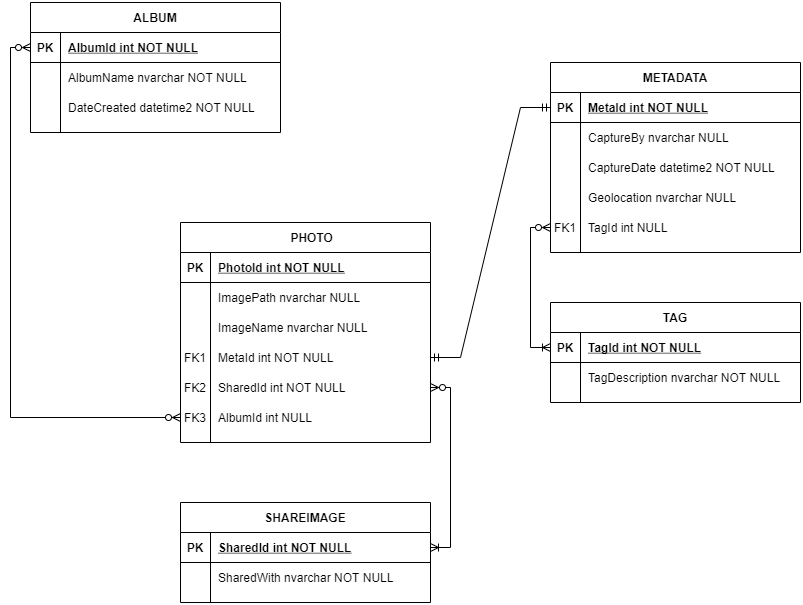

The diagram above was exported from draw.io. Its source (the exported page's mxGraphModel, read from the mxfile embedded in the PNG):
<mxGraphModel dx="1102" dy="808" grid="1" gridSize="10" guides="1" tooltips="1" connect="1" arrows="1" fold="1" page="1" pageScale="1" pageWidth="850" pageHeight="1100" math="0" shadow="0" extFonts="Permanent Marker^https://fonts.googleapis.com/css?family=Permanent+Marker">
  <root>
    <mxCell id="0" />
    <mxCell id="1" parent="0" />
    <mxCell id="C-vyLk0tnHw3VtMMgP7b-2" value="    PHOTO" style="shape=table;startSize=30;container=1;collapsible=1;childLayout=tableLayout;fixedRows=1;rowLines=0;fontStyle=1;align=center;resizeLast=1;" parent="1" vertex="1">
      <mxGeometry x="190" y="240" width="250" height="220" as="geometry" />
    </mxCell>
    <mxCell id="C-vyLk0tnHw3VtMMgP7b-3" value="" style="shape=partialRectangle;collapsible=0;dropTarget=0;pointerEvents=0;fillColor=none;points=[[0,0.5],[1,0.5]];portConstraint=eastwest;top=0;left=0;right=0;bottom=1;" parent="C-vyLk0tnHw3VtMMgP7b-2" vertex="1">
      <mxGeometry y="30" width="250" height="30" as="geometry" />
    </mxCell>
    <mxCell id="C-vyLk0tnHw3VtMMgP7b-4" value="PK" style="shape=partialRectangle;overflow=hidden;connectable=0;fillColor=none;top=0;left=0;bottom=0;right=0;fontStyle=1;" parent="C-vyLk0tnHw3VtMMgP7b-3" vertex="1">
      <mxGeometry width="30" height="30" as="geometry">
        <mxRectangle width="30" height="30" as="alternateBounds" />
      </mxGeometry>
    </mxCell>
    <mxCell id="C-vyLk0tnHw3VtMMgP7b-5" value="PhotoId int NOT NULL" style="shape=partialRectangle;overflow=hidden;connectable=0;fillColor=none;top=0;left=0;bottom=0;right=0;align=left;spacingLeft=6;fontStyle=5;" parent="C-vyLk0tnHw3VtMMgP7b-3" vertex="1">
      <mxGeometry x="30" width="220" height="30" as="geometry">
        <mxRectangle width="220" height="30" as="alternateBounds" />
      </mxGeometry>
    </mxCell>
    <mxCell id="C-vyLk0tnHw3VtMMgP7b-6" value="" style="shape=partialRectangle;collapsible=0;dropTarget=0;pointerEvents=0;fillColor=none;points=[[0,0.5],[1,0.5]];portConstraint=eastwest;top=0;left=0;right=0;bottom=0;" parent="C-vyLk0tnHw3VtMMgP7b-2" vertex="1">
      <mxGeometry y="60" width="250" height="30" as="geometry" />
    </mxCell>
    <mxCell id="C-vyLk0tnHw3VtMMgP7b-7" value="" style="shape=partialRectangle;overflow=hidden;connectable=0;fillColor=none;top=0;left=0;bottom=0;right=0;" parent="C-vyLk0tnHw3VtMMgP7b-6" vertex="1">
      <mxGeometry width="30" height="30" as="geometry">
        <mxRectangle width="30" height="30" as="alternateBounds" />
      </mxGeometry>
    </mxCell>
    <mxCell id="C-vyLk0tnHw3VtMMgP7b-8" value="ImagePath nvarchar NULL" style="shape=partialRectangle;overflow=hidden;connectable=0;fillColor=none;top=0;left=0;bottom=0;right=0;align=left;spacingLeft=6;" parent="C-vyLk0tnHw3VtMMgP7b-6" vertex="1">
      <mxGeometry x="30" width="220" height="30" as="geometry">
        <mxRectangle width="220" height="30" as="alternateBounds" />
      </mxGeometry>
    </mxCell>
    <mxCell id="C-vyLk0tnHw3VtMMgP7b-9" value="" style="shape=partialRectangle;collapsible=0;dropTarget=0;pointerEvents=0;fillColor=none;points=[[0,0.5],[1,0.5]];portConstraint=eastwest;top=0;left=0;right=0;bottom=0;" parent="C-vyLk0tnHw3VtMMgP7b-2" vertex="1">
      <mxGeometry y="90" width="250" height="30" as="geometry" />
    </mxCell>
    <mxCell id="C-vyLk0tnHw3VtMMgP7b-10" value="" style="shape=partialRectangle;overflow=hidden;connectable=0;fillColor=none;top=0;left=0;bottom=0;right=0;" parent="C-vyLk0tnHw3VtMMgP7b-9" vertex="1">
      <mxGeometry width="30" height="30" as="geometry">
        <mxRectangle width="30" height="30" as="alternateBounds" />
      </mxGeometry>
    </mxCell>
    <mxCell id="C-vyLk0tnHw3VtMMgP7b-11" value="ImageName nvarchar NULL" style="shape=partialRectangle;overflow=hidden;connectable=0;fillColor=none;top=0;left=0;bottom=0;right=0;align=left;spacingLeft=6;" parent="C-vyLk0tnHw3VtMMgP7b-9" vertex="1">
      <mxGeometry x="30" width="220" height="30" as="geometry">
        <mxRectangle width="220" height="30" as="alternateBounds" />
      </mxGeometry>
    </mxCell>
    <mxCell id="-52TMEiCnU1FqXre_eAl-18" value="" style="shape=partialRectangle;collapsible=0;dropTarget=0;pointerEvents=0;fillColor=none;points=[[0,0.5],[1,0.5]];portConstraint=eastwest;top=0;left=0;right=0;bottom=0;" vertex="1" parent="C-vyLk0tnHw3VtMMgP7b-2">
      <mxGeometry y="120" width="250" height="30" as="geometry" />
    </mxCell>
    <mxCell id="-52TMEiCnU1FqXre_eAl-19" value="FK1" style="shape=partialRectangle;overflow=hidden;connectable=0;fillColor=none;top=0;left=0;bottom=0;right=0;" vertex="1" parent="-52TMEiCnU1FqXre_eAl-18">
      <mxGeometry width="30" height="30" as="geometry">
        <mxRectangle width="30" height="30" as="alternateBounds" />
      </mxGeometry>
    </mxCell>
    <mxCell id="-52TMEiCnU1FqXre_eAl-20" value="MetaId int NOT NULL" style="shape=partialRectangle;overflow=hidden;connectable=0;fillColor=none;top=0;left=0;bottom=0;right=0;align=left;spacingLeft=6;" vertex="1" parent="-52TMEiCnU1FqXre_eAl-18">
      <mxGeometry x="30" width="220" height="30" as="geometry">
        <mxRectangle width="220" height="30" as="alternateBounds" />
      </mxGeometry>
    </mxCell>
    <mxCell id="-52TMEiCnU1FqXre_eAl-15" value="" style="shape=partialRectangle;collapsible=0;dropTarget=0;pointerEvents=0;fillColor=none;points=[[0,0.5],[1,0.5]];portConstraint=eastwest;top=0;left=0;right=0;bottom=0;" vertex="1" parent="C-vyLk0tnHw3VtMMgP7b-2">
      <mxGeometry y="150" width="250" height="30" as="geometry" />
    </mxCell>
    <mxCell id="-52TMEiCnU1FqXre_eAl-16" value="FK2" style="shape=partialRectangle;overflow=hidden;connectable=0;fillColor=none;top=0;left=0;bottom=0;right=0;" vertex="1" parent="-52TMEiCnU1FqXre_eAl-15">
      <mxGeometry width="30" height="30" as="geometry">
        <mxRectangle width="30" height="30" as="alternateBounds" />
      </mxGeometry>
    </mxCell>
    <mxCell id="-52TMEiCnU1FqXre_eAl-17" value="SharedId int NOT NULL" style="shape=partialRectangle;overflow=hidden;connectable=0;fillColor=none;top=0;left=0;bottom=0;right=0;align=left;spacingLeft=6;" vertex="1" parent="-52TMEiCnU1FqXre_eAl-15">
      <mxGeometry x="30" width="220" height="30" as="geometry">
        <mxRectangle width="220" height="30" as="alternateBounds" />
      </mxGeometry>
    </mxCell>
    <mxCell id="-52TMEiCnU1FqXre_eAl-21" value="" style="shape=partialRectangle;collapsible=0;dropTarget=0;pointerEvents=0;fillColor=none;points=[[0,0.5],[1,0.5]];portConstraint=eastwest;top=0;left=0;right=0;bottom=0;" vertex="1" parent="C-vyLk0tnHw3VtMMgP7b-2">
      <mxGeometry y="180" width="250" height="30" as="geometry" />
    </mxCell>
    <mxCell id="-52TMEiCnU1FqXre_eAl-22" value="FK3" style="shape=partialRectangle;overflow=hidden;connectable=0;fillColor=none;top=0;left=0;bottom=0;right=0;" vertex="1" parent="-52TMEiCnU1FqXre_eAl-21">
      <mxGeometry width="30" height="30" as="geometry">
        <mxRectangle width="30" height="30" as="alternateBounds" />
      </mxGeometry>
    </mxCell>
    <mxCell id="-52TMEiCnU1FqXre_eAl-23" value="AlbumId int NULL" style="shape=partialRectangle;overflow=hidden;connectable=0;fillColor=none;top=0;left=0;bottom=0;right=0;align=left;spacingLeft=6;" vertex="1" parent="-52TMEiCnU1FqXre_eAl-21">
      <mxGeometry x="30" width="220" height="30" as="geometry">
        <mxRectangle width="220" height="30" as="alternateBounds" />
      </mxGeometry>
    </mxCell>
    <mxCell id="C-vyLk0tnHw3VtMMgP7b-13" value="METADATA" style="shape=table;startSize=30;container=1;collapsible=1;childLayout=tableLayout;fixedRows=1;rowLines=0;fontStyle=1;align=center;resizeLast=1;" parent="1" vertex="1">
      <mxGeometry x="560" y="80" width="250" height="190" as="geometry" />
    </mxCell>
    <mxCell id="C-vyLk0tnHw3VtMMgP7b-14" value="" style="shape=partialRectangle;collapsible=0;dropTarget=0;pointerEvents=0;fillColor=none;points=[[0,0.5],[1,0.5]];portConstraint=eastwest;top=0;left=0;right=0;bottom=1;" parent="C-vyLk0tnHw3VtMMgP7b-13" vertex="1">
      <mxGeometry y="30" width="250" height="30" as="geometry" />
    </mxCell>
    <mxCell id="C-vyLk0tnHw3VtMMgP7b-15" value="PK" style="shape=partialRectangle;overflow=hidden;connectable=0;fillColor=none;top=0;left=0;bottom=0;right=0;fontStyle=1;" parent="C-vyLk0tnHw3VtMMgP7b-14" vertex="1">
      <mxGeometry width="30" height="30" as="geometry">
        <mxRectangle width="30" height="30" as="alternateBounds" />
      </mxGeometry>
    </mxCell>
    <mxCell id="C-vyLk0tnHw3VtMMgP7b-16" value="MetaId int NOT NULL " style="shape=partialRectangle;overflow=hidden;connectable=0;fillColor=none;top=0;left=0;bottom=0;right=0;align=left;spacingLeft=6;fontStyle=5;" parent="C-vyLk0tnHw3VtMMgP7b-14" vertex="1">
      <mxGeometry x="30" width="220" height="30" as="geometry">
        <mxRectangle width="220" height="30" as="alternateBounds" />
      </mxGeometry>
    </mxCell>
    <mxCell id="C-vyLk0tnHw3VtMMgP7b-17" value="" style="shape=partialRectangle;collapsible=0;dropTarget=0;pointerEvents=0;fillColor=none;points=[[0,0.5],[1,0.5]];portConstraint=eastwest;top=0;left=0;right=0;bottom=0;" parent="C-vyLk0tnHw3VtMMgP7b-13" vertex="1">
      <mxGeometry y="60" width="250" height="30" as="geometry" />
    </mxCell>
    <mxCell id="C-vyLk0tnHw3VtMMgP7b-18" value="" style="shape=partialRectangle;overflow=hidden;connectable=0;fillColor=none;top=0;left=0;bottom=0;right=0;" parent="C-vyLk0tnHw3VtMMgP7b-17" vertex="1">
      <mxGeometry width="30" height="30" as="geometry">
        <mxRectangle width="30" height="30" as="alternateBounds" />
      </mxGeometry>
    </mxCell>
    <mxCell id="C-vyLk0tnHw3VtMMgP7b-19" value="CaptureBy nvarchar NULL" style="shape=partialRectangle;overflow=hidden;connectable=0;fillColor=none;top=0;left=0;bottom=0;right=0;align=left;spacingLeft=6;" parent="C-vyLk0tnHw3VtMMgP7b-17" vertex="1">
      <mxGeometry x="30" width="220" height="30" as="geometry">
        <mxRectangle width="220" height="30" as="alternateBounds" />
      </mxGeometry>
    </mxCell>
    <mxCell id="C-vyLk0tnHw3VtMMgP7b-20" value="" style="shape=partialRectangle;collapsible=0;dropTarget=0;pointerEvents=0;fillColor=none;points=[[0,0.5],[1,0.5]];portConstraint=eastwest;top=0;left=0;right=0;bottom=0;" parent="C-vyLk0tnHw3VtMMgP7b-13" vertex="1">
      <mxGeometry y="90" width="250" height="30" as="geometry" />
    </mxCell>
    <mxCell id="C-vyLk0tnHw3VtMMgP7b-21" value="" style="shape=partialRectangle;overflow=hidden;connectable=0;fillColor=none;top=0;left=0;bottom=0;right=0;" parent="C-vyLk0tnHw3VtMMgP7b-20" vertex="1">
      <mxGeometry width="30" height="30" as="geometry">
        <mxRectangle width="30" height="30" as="alternateBounds" />
      </mxGeometry>
    </mxCell>
    <mxCell id="C-vyLk0tnHw3VtMMgP7b-22" value="CaptureDate datetime2 NOT NULL" style="shape=partialRectangle;overflow=hidden;connectable=0;fillColor=none;top=0;left=0;bottom=0;right=0;align=left;spacingLeft=6;" parent="C-vyLk0tnHw3VtMMgP7b-20" vertex="1">
      <mxGeometry x="30" width="220" height="30" as="geometry">
        <mxRectangle width="220" height="30" as="alternateBounds" />
      </mxGeometry>
    </mxCell>
    <mxCell id="-52TMEiCnU1FqXre_eAl-24" value="" style="shape=partialRectangle;collapsible=0;dropTarget=0;pointerEvents=0;fillColor=none;points=[[0,0.5],[1,0.5]];portConstraint=eastwest;top=0;left=0;right=0;bottom=0;" vertex="1" parent="C-vyLk0tnHw3VtMMgP7b-13">
      <mxGeometry y="120" width="250" height="30" as="geometry" />
    </mxCell>
    <mxCell id="-52TMEiCnU1FqXre_eAl-25" value="" style="shape=partialRectangle;overflow=hidden;connectable=0;fillColor=none;top=0;left=0;bottom=0;right=0;" vertex="1" parent="-52TMEiCnU1FqXre_eAl-24">
      <mxGeometry width="30" height="30" as="geometry">
        <mxRectangle width="30" height="30" as="alternateBounds" />
      </mxGeometry>
    </mxCell>
    <mxCell id="-52TMEiCnU1FqXre_eAl-26" value="Geolocation nvarchar NULL" style="shape=partialRectangle;overflow=hidden;connectable=0;fillColor=none;top=0;left=0;bottom=0;right=0;align=left;spacingLeft=6;" vertex="1" parent="-52TMEiCnU1FqXre_eAl-24">
      <mxGeometry x="30" width="220" height="30" as="geometry">
        <mxRectangle width="220" height="30" as="alternateBounds" />
      </mxGeometry>
    </mxCell>
    <mxCell id="-52TMEiCnU1FqXre_eAl-27" value="" style="shape=partialRectangle;collapsible=0;dropTarget=0;pointerEvents=0;fillColor=none;points=[[0,0.5],[1,0.5]];portConstraint=eastwest;top=0;left=0;right=0;bottom=0;" vertex="1" parent="C-vyLk0tnHw3VtMMgP7b-13">
      <mxGeometry y="150" width="250" height="30" as="geometry" />
    </mxCell>
    <mxCell id="-52TMEiCnU1FqXre_eAl-28" value="FK1" style="shape=partialRectangle;overflow=hidden;connectable=0;fillColor=none;top=0;left=0;bottom=0;right=0;" vertex="1" parent="-52TMEiCnU1FqXre_eAl-27">
      <mxGeometry width="30" height="30" as="geometry">
        <mxRectangle width="30" height="30" as="alternateBounds" />
      </mxGeometry>
    </mxCell>
    <mxCell id="-52TMEiCnU1FqXre_eAl-29" value="TagId int NULL" style="shape=partialRectangle;overflow=hidden;connectable=0;fillColor=none;top=0;left=0;bottom=0;right=0;align=left;spacingLeft=6;" vertex="1" parent="-52TMEiCnU1FqXre_eAl-27">
      <mxGeometry x="30" width="220" height="30" as="geometry">
        <mxRectangle width="220" height="30" as="alternateBounds" />
      </mxGeometry>
    </mxCell>
    <mxCell id="C-vyLk0tnHw3VtMMgP7b-23" value="ALBUM" style="shape=table;startSize=30;container=1;collapsible=1;childLayout=tableLayout;fixedRows=1;rowLines=0;fontStyle=1;align=center;resizeLast=1;" parent="1" vertex="1">
      <mxGeometry x="40" y="20" width="250" height="130" as="geometry" />
    </mxCell>
    <mxCell id="C-vyLk0tnHw3VtMMgP7b-24" value="" style="shape=partialRectangle;collapsible=0;dropTarget=0;pointerEvents=0;fillColor=none;points=[[0,0.5],[1,0.5]];portConstraint=eastwest;top=0;left=0;right=0;bottom=1;" parent="C-vyLk0tnHw3VtMMgP7b-23" vertex="1">
      <mxGeometry y="30" width="250" height="30" as="geometry" />
    </mxCell>
    <mxCell id="C-vyLk0tnHw3VtMMgP7b-25" value="PK" style="shape=partialRectangle;overflow=hidden;connectable=0;fillColor=none;top=0;left=0;bottom=0;right=0;fontStyle=1;" parent="C-vyLk0tnHw3VtMMgP7b-24" vertex="1">
      <mxGeometry width="30" height="30" as="geometry">
        <mxRectangle width="30" height="30" as="alternateBounds" />
      </mxGeometry>
    </mxCell>
    <mxCell id="C-vyLk0tnHw3VtMMgP7b-26" value="AlbumId int NOT NULL " style="shape=partialRectangle;overflow=hidden;connectable=0;fillColor=none;top=0;left=0;bottom=0;right=0;align=left;spacingLeft=6;fontStyle=5;" parent="C-vyLk0tnHw3VtMMgP7b-24" vertex="1">
      <mxGeometry x="30" width="220" height="30" as="geometry">
        <mxRectangle width="220" height="30" as="alternateBounds" />
      </mxGeometry>
    </mxCell>
    <mxCell id="C-vyLk0tnHw3VtMMgP7b-27" value="" style="shape=partialRectangle;collapsible=0;dropTarget=0;pointerEvents=0;fillColor=none;points=[[0,0.5],[1,0.5]];portConstraint=eastwest;top=0;left=0;right=0;bottom=0;" parent="C-vyLk0tnHw3VtMMgP7b-23" vertex="1">
      <mxGeometry y="60" width="250" height="30" as="geometry" />
    </mxCell>
    <mxCell id="C-vyLk0tnHw3VtMMgP7b-28" value="" style="shape=partialRectangle;overflow=hidden;connectable=0;fillColor=none;top=0;left=0;bottom=0;right=0;" parent="C-vyLk0tnHw3VtMMgP7b-27" vertex="1">
      <mxGeometry width="30" height="30" as="geometry">
        <mxRectangle width="30" height="30" as="alternateBounds" />
      </mxGeometry>
    </mxCell>
    <mxCell id="C-vyLk0tnHw3VtMMgP7b-29" value="AlbumName nvarchar NOT NULL" style="shape=partialRectangle;overflow=hidden;connectable=0;fillColor=none;top=0;left=0;bottom=0;right=0;align=left;spacingLeft=6;" parent="C-vyLk0tnHw3VtMMgP7b-27" vertex="1">
      <mxGeometry x="30" width="220" height="30" as="geometry">
        <mxRectangle width="220" height="30" as="alternateBounds" />
      </mxGeometry>
    </mxCell>
    <mxCell id="-52TMEiCnU1FqXre_eAl-30" value="" style="shape=partialRectangle;collapsible=0;dropTarget=0;pointerEvents=0;fillColor=none;points=[[0,0.5],[1,0.5]];portConstraint=eastwest;top=0;left=0;right=0;bottom=0;" vertex="1" parent="C-vyLk0tnHw3VtMMgP7b-23">
      <mxGeometry y="90" width="250" height="30" as="geometry" />
    </mxCell>
    <mxCell id="-52TMEiCnU1FqXre_eAl-31" value="" style="shape=partialRectangle;overflow=hidden;connectable=0;fillColor=none;top=0;left=0;bottom=0;right=0;" vertex="1" parent="-52TMEiCnU1FqXre_eAl-30">
      <mxGeometry width="30" height="30" as="geometry">
        <mxRectangle width="30" height="30" as="alternateBounds" />
      </mxGeometry>
    </mxCell>
    <mxCell id="-52TMEiCnU1FqXre_eAl-32" value="DateCreated datetime2 NOT NULL" style="shape=partialRectangle;overflow=hidden;connectable=0;fillColor=none;top=0;left=0;bottom=0;right=0;align=left;spacingLeft=6;" vertex="1" parent="-52TMEiCnU1FqXre_eAl-30">
      <mxGeometry x="30" width="220" height="30" as="geometry">
        <mxRectangle width="220" height="30" as="alternateBounds" />
      </mxGeometry>
    </mxCell>
    <mxCell id="-52TMEiCnU1FqXre_eAl-1" value="SHAREIMAGE" style="shape=table;startSize=30;container=1;collapsible=1;childLayout=tableLayout;fixedRows=1;rowLines=0;fontStyle=1;align=center;resizeLast=1;" vertex="1" parent="1">
      <mxGeometry x="190" y="520" width="250" height="100" as="geometry" />
    </mxCell>
    <mxCell id="-52TMEiCnU1FqXre_eAl-2" value="" style="shape=partialRectangle;collapsible=0;dropTarget=0;pointerEvents=0;fillColor=none;points=[[0,0.5],[1,0.5]];portConstraint=eastwest;top=0;left=0;right=0;bottom=1;" vertex="1" parent="-52TMEiCnU1FqXre_eAl-1">
      <mxGeometry y="30" width="250" height="30" as="geometry" />
    </mxCell>
    <mxCell id="-52TMEiCnU1FqXre_eAl-3" value="PK" style="shape=partialRectangle;overflow=hidden;connectable=0;fillColor=none;top=0;left=0;bottom=0;right=0;fontStyle=1;" vertex="1" parent="-52TMEiCnU1FqXre_eAl-2">
      <mxGeometry width="30" height="30" as="geometry">
        <mxRectangle width="30" height="30" as="alternateBounds" />
      </mxGeometry>
    </mxCell>
    <mxCell id="-52TMEiCnU1FqXre_eAl-4" value="SharedId int NOT NULL " style="shape=partialRectangle;overflow=hidden;connectable=0;fillColor=none;top=0;left=0;bottom=0;right=0;align=left;spacingLeft=6;fontStyle=5;" vertex="1" parent="-52TMEiCnU1FqXre_eAl-2">
      <mxGeometry x="30" width="220" height="30" as="geometry">
        <mxRectangle width="220" height="30" as="alternateBounds" />
      </mxGeometry>
    </mxCell>
    <mxCell id="-52TMEiCnU1FqXre_eAl-33" value="" style="shape=partialRectangle;collapsible=0;dropTarget=0;pointerEvents=0;fillColor=none;points=[[0,0.5],[1,0.5]];portConstraint=eastwest;top=0;left=0;right=0;bottom=0;" vertex="1" parent="-52TMEiCnU1FqXre_eAl-1">
      <mxGeometry y="60" width="250" height="30" as="geometry" />
    </mxCell>
    <mxCell id="-52TMEiCnU1FqXre_eAl-34" value="" style="shape=partialRectangle;overflow=hidden;connectable=0;fillColor=none;top=0;left=0;bottom=0;right=0;" vertex="1" parent="-52TMEiCnU1FqXre_eAl-33">
      <mxGeometry width="30" height="30" as="geometry">
        <mxRectangle width="30" height="30" as="alternateBounds" />
      </mxGeometry>
    </mxCell>
    <mxCell id="-52TMEiCnU1FqXre_eAl-35" value="SharedWith nvarchar NOT NULL" style="shape=partialRectangle;overflow=hidden;connectable=0;fillColor=none;top=0;left=0;bottom=0;right=0;align=left;spacingLeft=6;" vertex="1" parent="-52TMEiCnU1FqXre_eAl-33">
      <mxGeometry x="30" width="220" height="30" as="geometry">
        <mxRectangle width="220" height="30" as="alternateBounds" />
      </mxGeometry>
    </mxCell>
    <mxCell id="-52TMEiCnU1FqXre_eAl-8" value="TAG" style="shape=table;startSize=30;container=1;collapsible=1;childLayout=tableLayout;fixedRows=1;rowLines=0;fontStyle=1;align=center;resizeLast=1;" vertex="1" parent="1">
      <mxGeometry x="560" y="320" width="250" height="100" as="geometry" />
    </mxCell>
    <mxCell id="-52TMEiCnU1FqXre_eAl-9" value="" style="shape=partialRectangle;collapsible=0;dropTarget=0;pointerEvents=0;fillColor=none;points=[[0,0.5],[1,0.5]];portConstraint=eastwest;top=0;left=0;right=0;bottom=1;" vertex="1" parent="-52TMEiCnU1FqXre_eAl-8">
      <mxGeometry y="30" width="250" height="30" as="geometry" />
    </mxCell>
    <mxCell id="-52TMEiCnU1FqXre_eAl-10" value="PK" style="shape=partialRectangle;overflow=hidden;connectable=0;fillColor=none;top=0;left=0;bottom=0;right=0;fontStyle=1;" vertex="1" parent="-52TMEiCnU1FqXre_eAl-9">
      <mxGeometry width="30" height="30" as="geometry">
        <mxRectangle width="30" height="30" as="alternateBounds" />
      </mxGeometry>
    </mxCell>
    <mxCell id="-52TMEiCnU1FqXre_eAl-11" value="TagId int NOT NULL " style="shape=partialRectangle;overflow=hidden;connectable=0;fillColor=none;top=0;left=0;bottom=0;right=0;align=left;spacingLeft=6;fontStyle=5;" vertex="1" parent="-52TMEiCnU1FqXre_eAl-9">
      <mxGeometry x="30" width="220" height="30" as="geometry">
        <mxRectangle width="220" height="30" as="alternateBounds" />
      </mxGeometry>
    </mxCell>
    <mxCell id="-52TMEiCnU1FqXre_eAl-12" value="" style="shape=partialRectangle;collapsible=0;dropTarget=0;pointerEvents=0;fillColor=none;points=[[0,0.5],[1,0.5]];portConstraint=eastwest;top=0;left=0;right=0;bottom=0;" vertex="1" parent="-52TMEiCnU1FqXre_eAl-8">
      <mxGeometry y="60" width="250" height="30" as="geometry" />
    </mxCell>
    <mxCell id="-52TMEiCnU1FqXre_eAl-13" value="" style="shape=partialRectangle;overflow=hidden;connectable=0;fillColor=none;top=0;left=0;bottom=0;right=0;" vertex="1" parent="-52TMEiCnU1FqXre_eAl-12">
      <mxGeometry width="30" height="30" as="geometry">
        <mxRectangle width="30" height="30" as="alternateBounds" />
      </mxGeometry>
    </mxCell>
    <mxCell id="-52TMEiCnU1FqXre_eAl-14" value="TagDescription nvarchar NOT NULL" style="shape=partialRectangle;overflow=hidden;connectable=0;fillColor=none;top=0;left=0;bottom=0;right=0;align=left;spacingLeft=6;" vertex="1" parent="-52TMEiCnU1FqXre_eAl-12">
      <mxGeometry x="30" width="220" height="30" as="geometry">
        <mxRectangle width="220" height="30" as="alternateBounds" />
      </mxGeometry>
    </mxCell>
    <mxCell id="-52TMEiCnU1FqXre_eAl-38" value="" style="edgeStyle=entityRelationEdgeStyle;fontSize=12;html=1;endArrow=ERmandOne;startArrow=ERmandOne;rounded=0;entryX=0;entryY=0.5;entryDx=0;entryDy=0;exitX=1;exitY=0.5;exitDx=0;exitDy=0;" edge="1" parent="1" source="-52TMEiCnU1FqXre_eAl-18" target="C-vyLk0tnHw3VtMMgP7b-14">
      <mxGeometry width="100" height="100" relative="1" as="geometry">
        <mxPoint x="290" y="280" as="sourcePoint" />
        <mxPoint x="390" y="180" as="targetPoint" />
      </mxGeometry>
    </mxCell>
    <mxCell id="-52TMEiCnU1FqXre_eAl-40" style="edgeStyle=orthogonalEdgeStyle;rounded=0;orthogonalLoop=1;jettySize=auto;html=1;exitX=0;exitY=0.5;exitDx=0;exitDy=0;entryX=0;entryY=0.5;entryDx=0;entryDy=0;endArrow=ERzeroToMany;endFill=0;startArrow=ERzeroToMany;startFill=0;" edge="1" parent="1" source="-52TMEiCnU1FqXre_eAl-21" target="C-vyLk0tnHw3VtMMgP7b-24">
      <mxGeometry relative="1" as="geometry" />
    </mxCell>
    <mxCell id="-52TMEiCnU1FqXre_eAl-41" style="edgeStyle=orthogonalEdgeStyle;rounded=0;orthogonalLoop=1;jettySize=auto;html=1;exitX=1;exitY=0.5;exitDx=0;exitDy=0;entryX=1;entryY=0.5;entryDx=0;entryDy=0;startArrow=ERoneToMany;startFill=0;endArrow=ERzeroToMany;endFill=0;" edge="1" parent="1" source="-52TMEiCnU1FqXre_eAl-2" target="-52TMEiCnU1FqXre_eAl-15">
      <mxGeometry relative="1" as="geometry" />
    </mxCell>
    <mxCell id="-52TMEiCnU1FqXre_eAl-42" style="edgeStyle=orthogonalEdgeStyle;rounded=0;orthogonalLoop=1;jettySize=auto;html=1;exitX=0;exitY=0.5;exitDx=0;exitDy=0;entryX=0;entryY=0.5;entryDx=0;entryDy=0;startArrow=ERoneToMany;startFill=0;endArrow=ERzeroToMany;endFill=0;" edge="1" parent="1" source="-52TMEiCnU1FqXre_eAl-9" target="-52TMEiCnU1FqXre_eAl-27">
      <mxGeometry relative="1" as="geometry" />
    </mxCell>
  </root>
</mxGraphModel>